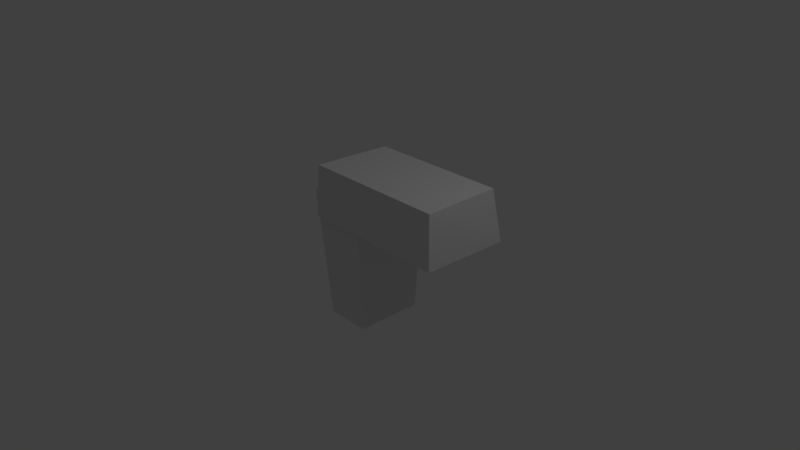 # Source: handgun.blend  (saved by Blender 2.79.0; exported with 4.5.12 LTS)
import bpy
from mathutils import Matrix  # noqa: F401  (used for matrix-valued properties, if any)

bpy.ops.wm.read_factory_settings(use_empty=True)
scene = bpy.context.scene
scene.name = 'Scene'

# ---- collections
col_collection_1 = bpy.data.collections.new('Collection 1'); scene.collection.children.link(col_collection_1)

# ---- materials (node trees are filled in below, after node groups)
mat_material = bpy.data.materials.new('Material')
mat_material.alpha_threshold = 0.0
mat_material.use_transparent_shadow = False
mat_material.roughness = 0.5
mat_material.line_color = (0.0, 0.0, 0.0, 1.0)

# ---- material node trees

# ---- world
world_world = bpy.data.worlds.new('World'); scene.world = world_world
world_world.color = (0.05088, 0.05088, 0.05088)
world_world.use_sun_shadow = False
world_world.sun_shadow_jitter_overblur = 0.0
world_world.cycles.sampling_method = 'MANUAL'

# ---- cameras
cam_camera = bpy.data.cameras.new('Camera')
cam_camera.clip_end = 100.0
cam_camera.lens = 35.0
cam_camera.sensor_width = 32.0
cam_camera.sensor_height = 18.0
cam_camera.ortho_scale = 7.314
cam_camera.dof.focus_distance = 0.0
cam_camera.dof.aperture_fstop = 128.0

# ---- lights
light_lamp = bpy.data.lights.new('Lamp', 'POINT')
light_lamp.transmission_factor = 0.0
light_lamp.cutoff_distance = 30.0
light_lamp.energy = 100.0
light_lamp.shadow_buffer_clip_start = 1.001
light_lamp.shadow_soft_size = 0.1
light_lamp.shadow_maximum_resolution = 0.006
light_lamp.use_absolute_resolution = True

# ---- meshes
me_cube_001 = bpy.data.meshes.new('Cube.001')
me_cube_001.from_pydata([(-1.018, -0.9823, -0.9282), (-0.9902, -0.935, 0.8679), (-1.044, 0.9699, -0.9959), (-0.9596, 0.8149, 0.7845), (0.9345, -0.9903, -0.9395), (0.8886, -0.9253, 0.8499), (0.9562, 0.9699, -0.9959), (0.8765, 0.8232, 0.7963)], [], [(0, 1, 3, 2), (2, 3, 7, 6), (6, 7, 5, 4), (4, 5, 1, 0), (2, 6, 4, 0), (7, 3, 1, 5)])
me_cube_001.use_remesh_preserve_volume = False
me_cube_001.use_remesh_preserve_attributes = False
me_cube_001.use_mirror_vertex_groups = False
me_cube_001.update()
me_cube = bpy.data.meshes.new('Cube')
me_cube.from_pydata([(0.6872, 0.8895, -0.8473), (0.6612, -0.6606, -0.8356), (-0.6612, -0.6606, -0.8356), (-0.6872, 0.8895, -0.8473), (0.9788, 0.968, 0.9817), (0.8469, -0.8814, 0.9309), (-0.8469, -0.8814, 0.9309), (-0.9788, 0.968, 0.9817)], [], [(0, 1, 2, 3), (4, 7, 6, 5), (0, 4, 5, 1), (1, 5, 6, 2), (2, 6, 7, 3), (4, 0, 3, 7)])
me_cube.materials.append(mat_material)
me_cube.use_remesh_preserve_volume = False
me_cube.use_remesh_preserve_attributes = False
me_cube.use_mirror_vertex_groups = False
me_cube.update()

# ---- objects
ob_cube_001 = bpy.data.objects.new('Cube.001', me_cube_001)
ob_cube = bpy.data.objects.new('Cube', me_cube)
ob_lamp = bpy.data.objects.new('Lamp', light_lamp)
ob_camera = bpy.data.objects.new('Camera', cam_camera)

# ---- transforms, parenting, visibility, modifiers, constraints
ob_cube_001.location = (0.6852, 0.04466, 0.9576)
ob_cube_001.scale = (1.0, 0.5992, 0.3837)
ob_cube_001.lineart.crease_threshold = 0.0
ob_cube.location = (0.0, 0.0, 0.0)
ob_cube.scale = (0.4517, 0.5833, 1.0)
ob_cube.lock_rotations_4d = False
ob_cube.empty_display_type = 'ARROWS'
ob_cube.lineart.crease_threshold = 0.0
ob_lamp.location = (4.076, 1.005, 5.904)
ob_lamp.rotation_euler = (0.6503, 0.05522, 1.866)
ob_lamp.lock_rotations_4d = False
ob_lamp.empty_display_type = 'ARROWS'
ob_lamp.color = (0.0, 0.0, 0.0, 0.0)
ob_lamp.lineart.crease_threshold = 0.0
ob_camera.location = (7.481, -6.508, 5.344)
ob_camera.rotation_euler = (1.109, 0.0, 0.8149)
ob_camera.lock_rotations_4d = False
ob_camera.empty_display_type = 'ARROWS'
ob_camera.color = (0.0, 0.0, 0.0, 0.0)
ob_camera.display_type = 'WIRE'
ob_camera.lineart.crease_threshold = 0.0

# ---- collection membership
col_collection_1.objects.link(ob_cube_001)
col_collection_1.objects.link(ob_cube)
col_collection_1.objects.link(ob_lamp)
col_collection_1.objects.link(ob_camera)

# ---- scene / render settings (as saved in the file)
scene.camera = ob_camera
scene.frame_start = 1; scene.frame_end = 250; scene.frame_set(1)
scene.render.engine = 'BLENDER_EEVEE_NEXT'
scene.render.resolution_percentage = 50
scene.render.dither_intensity = 0.0
scene.cycles.use_denoising = False
scene.cycles.samples = 128
scene.cycles.sampling_pattern = 'TABULATED_SOBOL'
scene.cycles.use_adaptive_sampling = False
scene.cycles.use_light_tree = False
scene.cycles.blur_glossy = 0.0
scene.cycles.sample_clamp_indirect = 0.0
scene.view_settings.view_transform = 'Standard'
bpy.context.view_layer.update()
